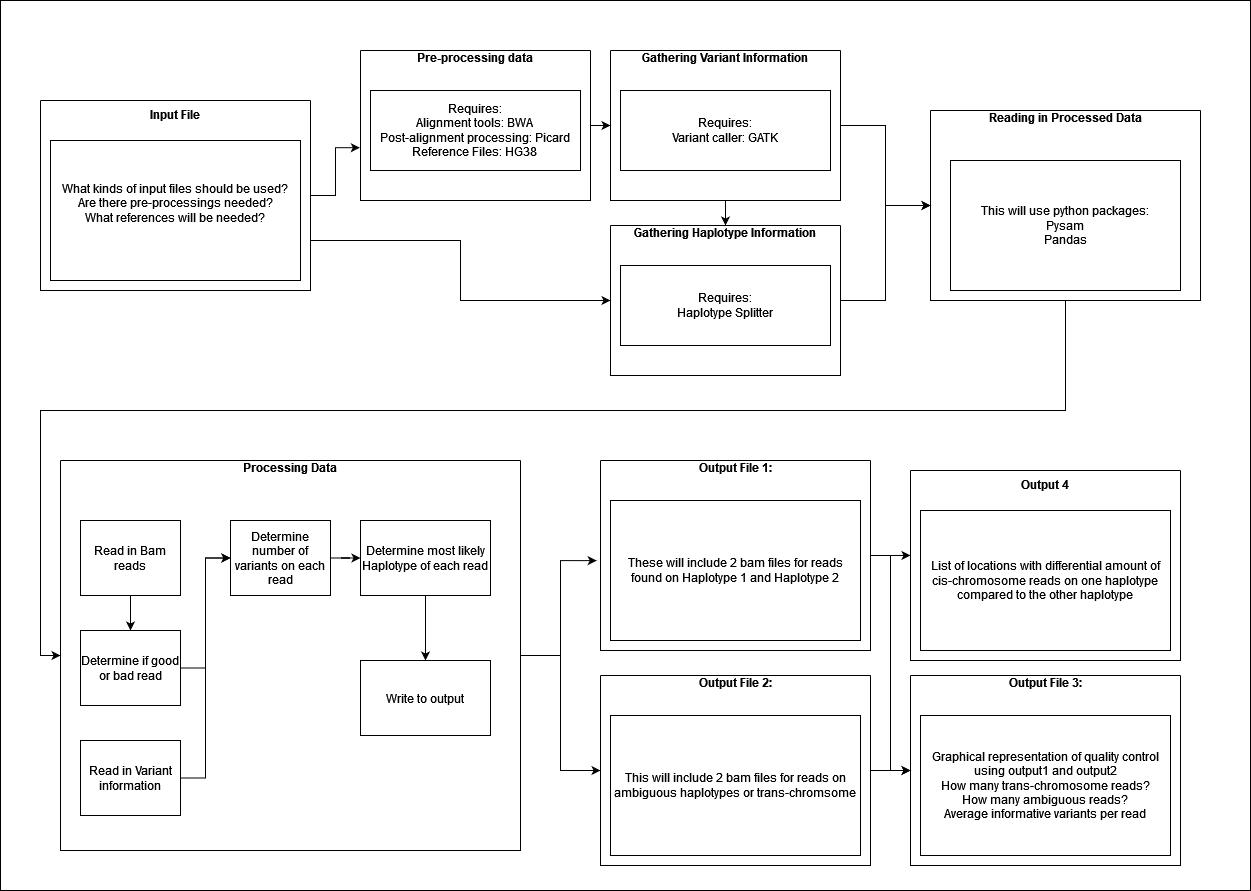

The diagram above was exported from draw.io. Its source (the exported page's mxGraphModel, read from the mxfile embedded in the PNG):
<mxGraphModel dx="1434" dy="914" grid="1" gridSize="10" guides="1" tooltips="1" connect="1" arrows="1" fold="1" page="1" pageScale="1" pageWidth="1100" pageHeight="850" background="none" math="0" shadow="0">
  <root>
    <mxCell id="0" />
    <mxCell id="1" parent="0" />
    <mxCell id="hMOXE0DtSm6HVmnuf8oq-1" value="" style="rounded=0;whiteSpace=wrap;html=1;" vertex="1" parent="1">
      <mxGeometry y="50" width="1250" height="890" as="geometry" />
    </mxCell>
    <mxCell id="qg7dh4EXNKZFoJpO949P-28" style="edgeStyle=orthogonalEdgeStyle;rounded=0;orthogonalLoop=1;jettySize=auto;html=1;entryX=-0.003;entryY=0.648;entryDx=0;entryDy=0;entryPerimeter=0;" parent="1" source="9TMIq2lv669NXwmXEwUK-9" target="qg7dh4EXNKZFoJpO949P-23" edge="1">
      <mxGeometry relative="1" as="geometry" />
    </mxCell>
    <mxCell id="qg7dh4EXNKZFoJpO949P-32" style="edgeStyle=orthogonalEdgeStyle;rounded=0;orthogonalLoop=1;jettySize=auto;html=1;" parent="1" source="9TMIq2lv669NXwmXEwUK-9" target="qg7dh4EXNKZFoJpO949P-30" edge="1">
      <mxGeometry relative="1" as="geometry">
        <Array as="points">
          <mxPoint x="460" y="290" />
          <mxPoint x="460" y="350" />
        </Array>
      </mxGeometry>
    </mxCell>
    <mxCell id="9TMIq2lv669NXwmXEwUK-9" value="&#10;&#10;Input File" style="swimlane;startSize=0;" parent="1" vertex="1">
      <mxGeometry x="40" y="150" width="270" height="190" as="geometry" />
    </mxCell>
    <mxCell id="qg7dh4EXNKZFoJpO949P-6" value="&lt;div&gt;What kinds of input files should be used?&lt;/div&gt;&lt;div&gt;Are there pre-processings needed?&lt;/div&gt;&lt;div&gt;What references will be needed?&lt;/div&gt;&lt;div&gt;&lt;br&gt;&lt;/div&gt;" style="whiteSpace=wrap;html=1;" parent="9TMIq2lv669NXwmXEwUK-9" vertex="1">
      <mxGeometry x="10" y="40" width="250" height="140" as="geometry" />
    </mxCell>
    <mxCell id="qg7dh4EXNKZFoJpO949P-43" style="edgeStyle=orthogonalEdgeStyle;rounded=0;orthogonalLoop=1;jettySize=auto;html=1;entryX=0;entryY=0.5;entryDx=0;entryDy=0;" parent="1" source="qg7dh4EXNKZFoJpO949P-18" target="qg7dh4EXNKZFoJpO949P-36" edge="1">
      <mxGeometry relative="1" as="geometry">
        <Array as="points">
          <mxPoint x="1065" y="460" />
          <mxPoint x="40" y="460" />
          <mxPoint x="40" y="705" />
        </Array>
      </mxGeometry>
    </mxCell>
    <mxCell id="qg7dh4EXNKZFoJpO949P-18" value="&#10;&#10;Reading in Processed Data&#10;" style="swimlane;startSize=0;" parent="1" vertex="1">
      <mxGeometry x="930" y="160" width="270" height="190" as="geometry" />
    </mxCell>
    <mxCell id="qg7dh4EXNKZFoJpO949P-29" style="edgeStyle=orthogonalEdgeStyle;rounded=0;orthogonalLoop=1;jettySize=auto;html=1;entryX=0;entryY=0.5;entryDx=0;entryDy=0;" parent="1" source="qg7dh4EXNKZFoJpO949P-23" target="qg7dh4EXNKZFoJpO949P-25" edge="1">
      <mxGeometry relative="1" as="geometry" />
    </mxCell>
    <mxCell id="qg7dh4EXNKZFoJpO949P-23" value="&#10;&#10;Pre-processing data&#10;" style="swimlane;startSize=0;" parent="1" vertex="1">
      <mxGeometry x="360" y="100" width="230" height="150" as="geometry" />
    </mxCell>
    <mxCell id="qg7dh4EXNKZFoJpO949P-24" value="&lt;div&gt;Requires:&lt;/div&gt;&lt;div&gt;Alignment tools: BWA&lt;/div&gt;&lt;div&gt;Post-alignment processing: Picard&lt;br&gt;&lt;/div&gt;&lt;div&gt;Reference Files: HG38&lt;br&gt;&lt;/div&gt;" style="whiteSpace=wrap;html=1;" parent="qg7dh4EXNKZFoJpO949P-23" vertex="1">
      <mxGeometry x="10" y="40" width="210" height="80" as="geometry" />
    </mxCell>
    <mxCell id="qg7dh4EXNKZFoJpO949P-33" style="edgeStyle=orthogonalEdgeStyle;rounded=0;orthogonalLoop=1;jettySize=auto;html=1;entryX=0.5;entryY=0;entryDx=0;entryDy=0;" parent="1" source="qg7dh4EXNKZFoJpO949P-25" target="qg7dh4EXNKZFoJpO949P-30" edge="1">
      <mxGeometry relative="1" as="geometry" />
    </mxCell>
    <mxCell id="qg7dh4EXNKZFoJpO949P-34" style="edgeStyle=orthogonalEdgeStyle;rounded=0;orthogonalLoop=1;jettySize=auto;html=1;entryX=0;entryY=0.5;entryDx=0;entryDy=0;" parent="1" source="qg7dh4EXNKZFoJpO949P-25" target="qg7dh4EXNKZFoJpO949P-18" edge="1">
      <mxGeometry relative="1" as="geometry" />
    </mxCell>
    <mxCell id="qg7dh4EXNKZFoJpO949P-25" value="&#10;&#10;Gathering Variant Information&#10;" style="swimlane;startSize=0;" parent="1" vertex="1">
      <mxGeometry x="610" y="100" width="230" height="150" as="geometry" />
    </mxCell>
    <mxCell id="qg7dh4EXNKZFoJpO949P-26" value="&lt;div&gt;Requires:&lt;/div&gt;&lt;div&gt;Variant caller: GATK&lt;/div&gt;" style="whiteSpace=wrap;html=1;" parent="qg7dh4EXNKZFoJpO949P-25" vertex="1">
      <mxGeometry x="10" y="40" width="210" height="80" as="geometry" />
    </mxCell>
    <mxCell id="qg7dh4EXNKZFoJpO949P-35" style="edgeStyle=orthogonalEdgeStyle;rounded=0;orthogonalLoop=1;jettySize=auto;html=1;entryX=0;entryY=0.5;entryDx=0;entryDy=0;" parent="1" source="qg7dh4EXNKZFoJpO949P-30" target="qg7dh4EXNKZFoJpO949P-18" edge="1">
      <mxGeometry relative="1" as="geometry" />
    </mxCell>
    <mxCell id="qg7dh4EXNKZFoJpO949P-30" value="&#10;&#10;Gathering Haplotype Information&#10;" style="swimlane;startSize=0;" parent="1" vertex="1">
      <mxGeometry x="610" y="275" width="230" height="150" as="geometry" />
    </mxCell>
    <mxCell id="qg7dh4EXNKZFoJpO949P-31" value="&lt;div&gt;Requires:&lt;/div&gt;&lt;div&gt;Haplotype Splitter&lt;br&gt;&lt;/div&gt;" style="whiteSpace=wrap;html=1;" parent="qg7dh4EXNKZFoJpO949P-30" vertex="1">
      <mxGeometry x="10" y="40" width="210" height="80" as="geometry" />
    </mxCell>
    <mxCell id="qg7dh4EXNKZFoJpO949P-63" style="edgeStyle=orthogonalEdgeStyle;rounded=0;orthogonalLoop=1;jettySize=auto;html=1;entryX=-0.014;entryY=0.527;entryDx=0;entryDy=0;entryPerimeter=0;" parent="1" source="qg7dh4EXNKZFoJpO949P-36" target="qg7dh4EXNKZFoJpO949P-41" edge="1">
      <mxGeometry relative="1" as="geometry" />
    </mxCell>
    <mxCell id="qg7dh4EXNKZFoJpO949P-64" style="edgeStyle=orthogonalEdgeStyle;rounded=0;orthogonalLoop=1;jettySize=auto;html=1;entryX=0;entryY=0.5;entryDx=0;entryDy=0;" parent="1" source="qg7dh4EXNKZFoJpO949P-36" target="qg7dh4EXNKZFoJpO949P-61" edge="1">
      <mxGeometry relative="1" as="geometry" />
    </mxCell>
    <mxCell id="qg7dh4EXNKZFoJpO949P-36" value="&#10;&#10;Processing Data&#10;" style="swimlane;startSize=0;" parent="1" vertex="1">
      <mxGeometry x="60" y="510" width="460" height="390" as="geometry" />
    </mxCell>
    <mxCell id="qg7dh4EXNKZFoJpO949P-55" style="edgeStyle=orthogonalEdgeStyle;rounded=0;orthogonalLoop=1;jettySize=auto;html=1;" parent="qg7dh4EXNKZFoJpO949P-36" source="qg7dh4EXNKZFoJpO949P-20" target="qg7dh4EXNKZFoJpO949P-45" edge="1">
      <mxGeometry relative="1" as="geometry" />
    </mxCell>
    <mxCell id="qg7dh4EXNKZFoJpO949P-20" value="Determine number of variants on each read" style="whiteSpace=wrap;html=1;" parent="qg7dh4EXNKZFoJpO949P-36" vertex="1">
      <mxGeometry x="170" y="60" width="100" height="75" as="geometry" />
    </mxCell>
    <mxCell id="qg7dh4EXNKZFoJpO949P-57" style="edgeStyle=orthogonalEdgeStyle;rounded=0;orthogonalLoop=1;jettySize=auto;html=1;entryX=0.5;entryY=0;entryDx=0;entryDy=0;" parent="qg7dh4EXNKZFoJpO949P-36" source="qg7dh4EXNKZFoJpO949P-45" target="qg7dh4EXNKZFoJpO949P-56" edge="1">
      <mxGeometry relative="1" as="geometry" />
    </mxCell>
    <mxCell id="qg7dh4EXNKZFoJpO949P-45" value="Determine most likely Haplotype of each read" style="whiteSpace=wrap;html=1;" parent="qg7dh4EXNKZFoJpO949P-36" vertex="1">
      <mxGeometry x="300" y="60" width="130" height="75" as="geometry" />
    </mxCell>
    <mxCell id="qg7dh4EXNKZFoJpO949P-59" style="edgeStyle=orthogonalEdgeStyle;rounded=0;orthogonalLoop=1;jettySize=auto;html=1;entryX=0.5;entryY=0;entryDx=0;entryDy=0;" parent="qg7dh4EXNKZFoJpO949P-36" source="qg7dh4EXNKZFoJpO949P-46" target="qg7dh4EXNKZFoJpO949P-58" edge="1">
      <mxGeometry relative="1" as="geometry" />
    </mxCell>
    <mxCell id="qg7dh4EXNKZFoJpO949P-46" value="Read in Bam reads" style="whiteSpace=wrap;html=1;" parent="qg7dh4EXNKZFoJpO949P-36" vertex="1">
      <mxGeometry x="20" y="60" width="100" height="75" as="geometry" />
    </mxCell>
    <mxCell id="qg7dh4EXNKZFoJpO949P-53" style="edgeStyle=orthogonalEdgeStyle;rounded=0;orthogonalLoop=1;jettySize=auto;html=1;entryX=0;entryY=0.5;entryDx=0;entryDy=0;" parent="qg7dh4EXNKZFoJpO949P-36" source="qg7dh4EXNKZFoJpO949P-47" target="qg7dh4EXNKZFoJpO949P-20" edge="1">
      <mxGeometry relative="1" as="geometry" />
    </mxCell>
    <mxCell id="qg7dh4EXNKZFoJpO949P-47" value="Read in Variant information" style="whiteSpace=wrap;html=1;" parent="qg7dh4EXNKZFoJpO949P-36" vertex="1">
      <mxGeometry x="20" y="280" width="100" height="75" as="geometry" />
    </mxCell>
    <mxCell id="qg7dh4EXNKZFoJpO949P-56" value="Write to output" style="whiteSpace=wrap;html=1;" parent="qg7dh4EXNKZFoJpO949P-36" vertex="1">
      <mxGeometry x="300" y="200" width="130" height="75" as="geometry" />
    </mxCell>
    <mxCell id="qg7dh4EXNKZFoJpO949P-60" style="edgeStyle=orthogonalEdgeStyle;rounded=0;orthogonalLoop=1;jettySize=auto;html=1;entryX=0;entryY=0.5;entryDx=0;entryDy=0;" parent="qg7dh4EXNKZFoJpO949P-36" source="qg7dh4EXNKZFoJpO949P-58" target="qg7dh4EXNKZFoJpO949P-20" edge="1">
      <mxGeometry relative="1" as="geometry" />
    </mxCell>
    <mxCell id="qg7dh4EXNKZFoJpO949P-58" value="Determine if good or bad read" style="whiteSpace=wrap;html=1;" parent="qg7dh4EXNKZFoJpO949P-36" vertex="1">
      <mxGeometry x="20" y="170" width="100" height="75" as="geometry" />
    </mxCell>
    <mxCell id="qg7dh4EXNKZFoJpO949P-68" style="edgeStyle=orthogonalEdgeStyle;rounded=0;orthogonalLoop=1;jettySize=auto;html=1;entryX=0;entryY=0.5;entryDx=0;entryDy=0;" parent="1" source="qg7dh4EXNKZFoJpO949P-41" target="qg7dh4EXNKZFoJpO949P-65" edge="1">
      <mxGeometry relative="1" as="geometry" />
    </mxCell>
    <mxCell id="qg7dh4EXNKZFoJpO949P-72" style="edgeStyle=orthogonalEdgeStyle;rounded=0;orthogonalLoop=1;jettySize=auto;html=1;entryX=0;entryY=0.447;entryDx=0;entryDy=0;entryPerimeter=0;" parent="1" source="qg7dh4EXNKZFoJpO949P-41" target="qg7dh4EXNKZFoJpO949P-70" edge="1">
      <mxGeometry relative="1" as="geometry" />
    </mxCell>
    <mxCell id="qg7dh4EXNKZFoJpO949P-41" value="&#10;&#10;Output File 1:&#10;" style="swimlane;startSize=0;" parent="1" vertex="1">
      <mxGeometry x="600" y="510" width="270" height="190" as="geometry" />
    </mxCell>
    <mxCell id="qg7dh4EXNKZFoJpO949P-42" value="These will include 2 bam files for reads found on Haplotype 1 and Haplotype 2" style="whiteSpace=wrap;html=1;" parent="qg7dh4EXNKZFoJpO949P-41" vertex="1">
      <mxGeometry x="10" y="40" width="250" height="140" as="geometry" />
    </mxCell>
    <mxCell id="qg7dh4EXNKZFoJpO949P-44" value="&lt;div&gt;This will use python packages:&lt;/div&gt;&lt;div&gt;Pysam&lt;/div&gt;&lt;div&gt;Pandas&lt;/div&gt;" style="whiteSpace=wrap;html=1;" parent="1" vertex="1">
      <mxGeometry x="950" y="210" width="230" height="130" as="geometry" />
    </mxCell>
    <mxCell id="qg7dh4EXNKZFoJpO949P-69" style="edgeStyle=orthogonalEdgeStyle;rounded=0;orthogonalLoop=1;jettySize=auto;html=1;entryX=0;entryY=0.5;entryDx=0;entryDy=0;" parent="1" source="qg7dh4EXNKZFoJpO949P-61" target="qg7dh4EXNKZFoJpO949P-65" edge="1">
      <mxGeometry relative="1" as="geometry" />
    </mxCell>
    <mxCell id="qg7dh4EXNKZFoJpO949P-61" value="&#10;&#10;Output File 2:&#10;" style="swimlane;startSize=0;" parent="1" vertex="1">
      <mxGeometry x="600" y="725" width="270" height="190" as="geometry" />
    </mxCell>
    <mxCell id="qg7dh4EXNKZFoJpO949P-62" value="This will include 2 bam files for reads on ambiguous haplotypes or trans-chromsome" style="whiteSpace=wrap;html=1;" parent="qg7dh4EXNKZFoJpO949P-61" vertex="1">
      <mxGeometry x="10" y="40" width="250" height="140" as="geometry" />
    </mxCell>
    <mxCell id="qg7dh4EXNKZFoJpO949P-65" value="&#10;&#10;Output File 3:&#10;" style="swimlane;startSize=0;" parent="1" vertex="1">
      <mxGeometry x="910" y="725" width="270" height="190" as="geometry" />
    </mxCell>
    <mxCell id="qg7dh4EXNKZFoJpO949P-66" value="&lt;div&gt;Graphical representation of quality control using output1 and output2&lt;/div&gt;&lt;div&gt;How many trans-chromosome reads?&lt;/div&gt;&lt;div&gt;How many ambiguous reads?&lt;/div&gt;&lt;div&gt;Average informative variants per read&lt;br&gt;&lt;/div&gt;" style="whiteSpace=wrap;html=1;" parent="qg7dh4EXNKZFoJpO949P-65" vertex="1">
      <mxGeometry x="10" y="40" width="250" height="140" as="geometry" />
    </mxCell>
    <mxCell id="qg7dh4EXNKZFoJpO949P-70" value="&#10;&#10;&#10;Output 4&#10;" style="swimlane;startSize=0;" parent="1" vertex="1">
      <mxGeometry x="910" y="520" width="270" height="190" as="geometry" />
    </mxCell>
    <mxCell id="qg7dh4EXNKZFoJpO949P-71" value="List of locations with differential amount of cis-chromosome reads on one haplotype compared to the other haplotype" style="whiteSpace=wrap;html=1;" parent="qg7dh4EXNKZFoJpO949P-70" vertex="1">
      <mxGeometry x="10" y="40" width="250" height="140" as="geometry" />
    </mxCell>
  </root>
</mxGraphModel>